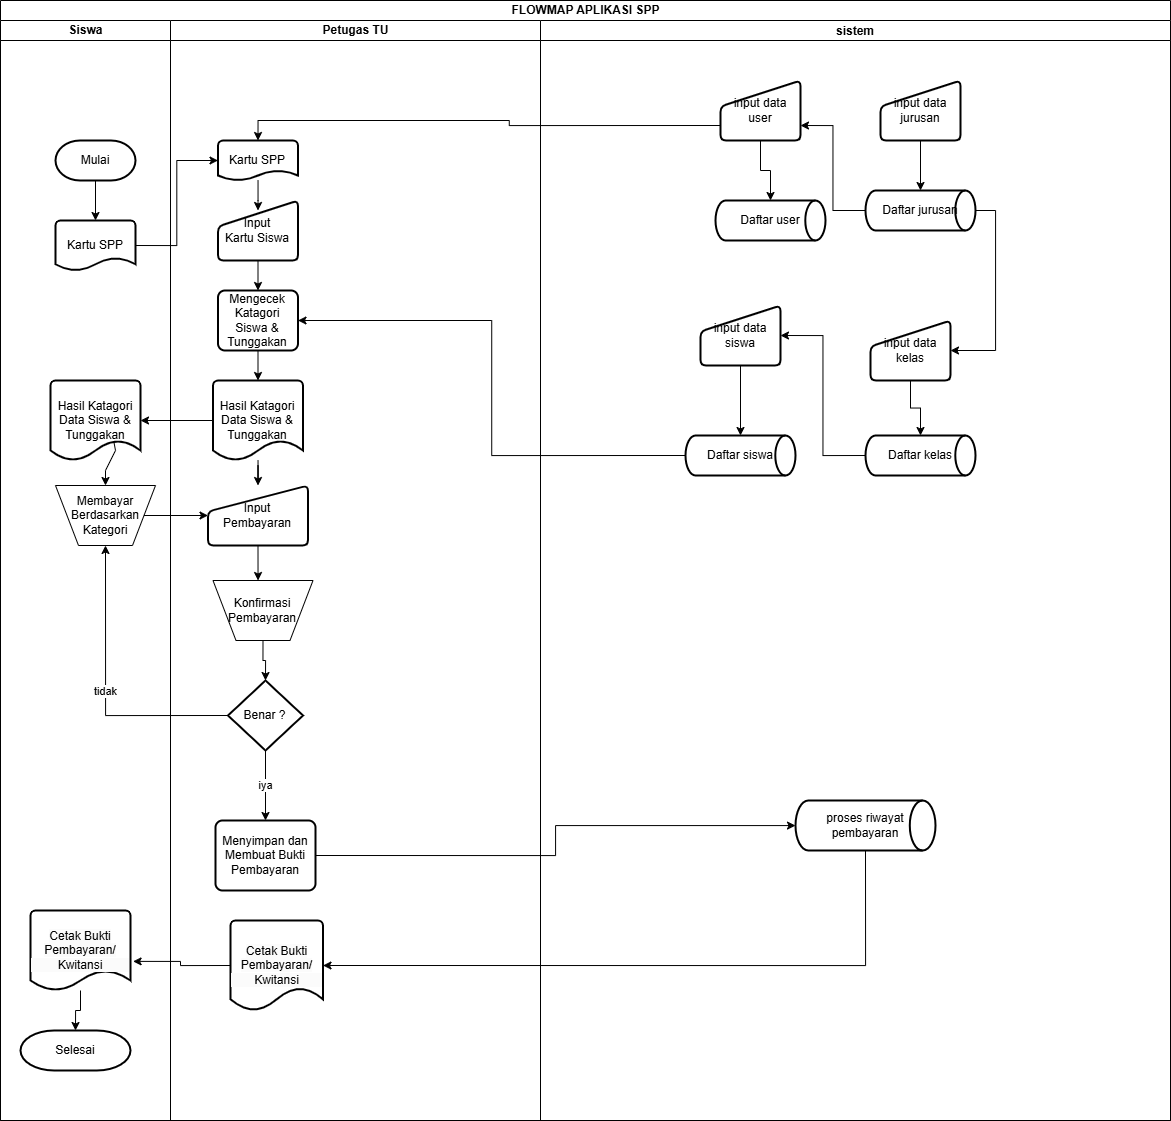

The diagram above was exported from draw.io. Its source (the exported page's mxGraphModel, read from the mxfile embedded in the PNG):
<mxGraphModel dx="1222" dy="1536" grid="1" gridSize="10" guides="1" tooltips="1" connect="1" arrows="1" fold="1" page="1" pageScale="1" pageWidth="1100" pageHeight="850" math="0" shadow="0">
  <root>
    <mxCell id="0" />
    <mxCell id="1" parent="0" />
    <mxCell id="f1YIyDyshel3VBnx9PUb-20" value="FLOWMAP APLIKASI SPP" style="swimlane;childLayout=stackLayout;resizeParent=1;resizeParentMax=0;startSize=20;html=1;" parent="1" vertex="1">
      <mxGeometry x="310" y="-40" width="1170" height="1120" as="geometry" />
    </mxCell>
    <mxCell id="f1YIyDyshel3VBnx9PUb-21" value="Siswa" style="swimlane;startSize=20;html=1;" parent="f1YIyDyshel3VBnx9PUb-20" vertex="1">
      <mxGeometry y="20" width="170" height="1100" as="geometry" />
    </mxCell>
    <mxCell id="f1YIyDyshel3VBnx9PUb-29" value="Mulai" style="strokeWidth=2;html=1;shape=mxgraph.flowchart.terminator;whiteSpace=wrap;" parent="f1YIyDyshel3VBnx9PUb-21" vertex="1">
      <mxGeometry x="55" y="120" width="80" height="40" as="geometry" />
    </mxCell>
    <mxCell id="f1YIyDyshel3VBnx9PUb-30" value="Kartu SPP" style="strokeWidth=2;html=1;shape=mxgraph.flowchart.document2;whiteSpace=wrap;size=0.25;" parent="f1YIyDyshel3VBnx9PUb-21" vertex="1">
      <mxGeometry x="55" y="200" width="80" height="50" as="geometry" />
    </mxCell>
    <mxCell id="f1YIyDyshel3VBnx9PUb-31" style="edgeStyle=orthogonalEdgeStyle;rounded=0;orthogonalLoop=1;jettySize=auto;html=1;exitX=0.5;exitY=1;exitDx=0;exitDy=0;exitPerimeter=0;entryX=0.5;entryY=0;entryDx=0;entryDy=0;entryPerimeter=0;" parent="f1YIyDyshel3VBnx9PUb-21" source="f1YIyDyshel3VBnx9PUb-29" target="f1YIyDyshel3VBnx9PUb-30" edge="1">
      <mxGeometry relative="1" as="geometry" />
    </mxCell>
    <mxCell id="f1YIyDyshel3VBnx9PUb-48" value="Hasil Katagori Data Siswa &amp;amp; Tunggakan" style="strokeWidth=2;html=1;shape=mxgraph.flowchart.document2;whiteSpace=wrap;size=0.25;" parent="f1YIyDyshel3VBnx9PUb-21" vertex="1">
      <mxGeometry x="50" y="360" width="90" height="80" as="geometry" />
    </mxCell>
    <mxCell id="f1YIyDyshel3VBnx9PUb-51" value="Membayar Berdasarkan&lt;div&gt;Kategori&lt;/div&gt;" style="verticalLabelPosition=middle;verticalAlign=middle;html=1;shape=trapezoid;perimeter=trapezoidPerimeter;whiteSpace=wrap;size=0.23;arcSize=10;flipV=1;labelPosition=center;align=center;" parent="f1YIyDyshel3VBnx9PUb-21" vertex="1">
      <mxGeometry x="55" y="465" width="100" height="60" as="geometry" />
    </mxCell>
    <mxCell id="f1YIyDyshel3VBnx9PUb-69" value="&lt;br&gt;&lt;span style=&quot;color: rgb(0, 0, 0); font-family: Helvetica; font-size: 12px; font-style: normal; font-variant-ligatures: normal; font-variant-caps: normal; font-weight: 400; letter-spacing: normal; orphans: 2; text-align: center; text-indent: 0px; text-transform: none; widows: 2; word-spacing: 0px; -webkit-text-stroke-width: 0px; white-space: normal; background-color: rgb(251, 251, 251); text-decoration-thickness: initial; text-decoration-style: initial; text-decoration-color: initial; float: none; display: inline !important;&quot;&gt;Cetak Bukti Pembayaran/&lt;/span&gt;&lt;div style=&quot;forced-color-adjust: none; color: rgb(0, 0, 0); font-family: Helvetica; font-size: 12px; font-style: normal; font-variant-ligatures: normal; font-variant-caps: normal; font-weight: 400; letter-spacing: normal; orphans: 2; text-align: center; text-indent: 0px; text-transform: none; widows: 2; word-spacing: 0px; -webkit-text-stroke-width: 0px; white-space: normal; background-color: rgb(251, 251, 251); text-decoration-thickness: initial; text-decoration-style: initial; text-decoration-color: initial;&quot;&gt;Kwitansi&lt;/div&gt;&lt;div&gt;&lt;br/&gt;&lt;/div&gt;" style="strokeWidth=2;html=1;shape=mxgraph.flowchart.document2;whiteSpace=wrap;size=0.25;" parent="f1YIyDyshel3VBnx9PUb-21" vertex="1">
      <mxGeometry x="30" y="890" width="100" height="80" as="geometry" />
    </mxCell>
    <mxCell id="f1YIyDyshel3VBnx9PUb-71" value="Selesai" style="strokeWidth=2;html=1;shape=mxgraph.flowchart.terminator;whiteSpace=wrap;" parent="f1YIyDyshel3VBnx9PUb-21" vertex="1">
      <mxGeometry x="20" y="1010" width="110" height="40" as="geometry" />
    </mxCell>
    <mxCell id="f1YIyDyshel3VBnx9PUb-73" style="edgeStyle=orthogonalEdgeStyle;rounded=0;orthogonalLoop=1;jettySize=auto;html=1;entryX=0.5;entryY=0;entryDx=0;entryDy=0;entryPerimeter=0;" parent="f1YIyDyshel3VBnx9PUb-21" source="f1YIyDyshel3VBnx9PUb-69" target="f1YIyDyshel3VBnx9PUb-71" edge="1">
      <mxGeometry relative="1" as="geometry" />
    </mxCell>
    <mxCell id="AfiFmuc5WpuY023shH17-1" value="" style="endArrow=classic;html=1;rounded=0;entryX=0.5;entryY=0;entryDx=0;entryDy=0;exitX=0.707;exitY=0.783;exitDx=0;exitDy=0;exitPerimeter=0;" parent="f1YIyDyshel3VBnx9PUb-21" source="f1YIyDyshel3VBnx9PUb-48" target="f1YIyDyshel3VBnx9PUb-51" edge="1">
      <mxGeometry width="50" height="50" relative="1" as="geometry">
        <mxPoint x="95" y="440" as="sourcePoint" />
        <mxPoint x="145" y="390" as="targetPoint" />
        <Array as="points">
          <mxPoint x="115" y="430" />
          <mxPoint x="105" y="450" />
        </Array>
      </mxGeometry>
    </mxCell>
    <mxCell id="f1YIyDyshel3VBnx9PUb-36" style="edgeStyle=orthogonalEdgeStyle;rounded=0;orthogonalLoop=1;jettySize=auto;html=1;exitX=1;exitY=0.5;exitDx=0;exitDy=0;exitPerimeter=0;entryX=0;entryY=0.5;entryDx=0;entryDy=0;entryPerimeter=0;" parent="f1YIyDyshel3VBnx9PUb-20" source="f1YIyDyshel3VBnx9PUb-30" target="f1YIyDyshel3VBnx9PUb-33" edge="1">
      <mxGeometry relative="1" as="geometry" />
    </mxCell>
    <mxCell id="f1YIyDyshel3VBnx9PUb-63" value="tidak" style="edgeStyle=orthogonalEdgeStyle;rounded=0;orthogonalLoop=1;jettySize=auto;html=1;exitX=0;exitY=0.5;exitDx=0;exitDy=0;exitPerimeter=0;entryX=0.5;entryY=1;entryDx=0;entryDy=0;" parent="f1YIyDyshel3VBnx9PUb-20" source="f1YIyDyshel3VBnx9PUb-60" target="f1YIyDyshel3VBnx9PUb-51" edge="1">
      <mxGeometry relative="1" as="geometry" />
    </mxCell>
    <mxCell id="f1YIyDyshel3VBnx9PUb-74" style="edgeStyle=orthogonalEdgeStyle;rounded=0;orthogonalLoop=1;jettySize=auto;html=1;exitX=0;exitY=0.5;exitDx=0;exitDy=0;exitPerimeter=0;entryX=1.026;entryY=0.636;entryDx=0;entryDy=0;entryPerimeter=0;" parent="f1YIyDyshel3VBnx9PUb-20" source="f1YIyDyshel3VBnx9PUb-70" target="f1YIyDyshel3VBnx9PUb-69" edge="1">
      <mxGeometry relative="1" as="geometry" />
    </mxCell>
    <mxCell id="AfiFmuc5WpuY023shH17-2" style="edgeStyle=orthogonalEdgeStyle;rounded=0;orthogonalLoop=1;jettySize=auto;html=1;exitX=1;exitY=0.5;exitDx=0;exitDy=0;entryX=0;entryY=0.5;entryDx=0;entryDy=0;" parent="f1YIyDyshel3VBnx9PUb-20" source="f1YIyDyshel3VBnx9PUb-51" target="f1YIyDyshel3VBnx9PUb-55" edge="1">
      <mxGeometry relative="1" as="geometry" />
    </mxCell>
    <mxCell id="f1YIyDyshel3VBnx9PUb-22" value="Petugas TU" style="swimlane;startSize=20;html=1;" parent="f1YIyDyshel3VBnx9PUb-20" vertex="1">
      <mxGeometry x="170" y="20" width="370" height="1100" as="geometry" />
    </mxCell>
    <mxCell id="f1YIyDyshel3VBnx9PUb-37" value="" style="edgeStyle=orthogonalEdgeStyle;rounded=0;orthogonalLoop=1;jettySize=auto;html=1;" parent="f1YIyDyshel3VBnx9PUb-22" source="f1YIyDyshel3VBnx9PUb-33" edge="1">
      <mxGeometry relative="1" as="geometry">
        <mxPoint x="87.5" y="190" as="targetPoint" />
      </mxGeometry>
    </mxCell>
    <mxCell id="f1YIyDyshel3VBnx9PUb-33" value="Kartu SPP" style="strokeWidth=2;html=1;shape=mxgraph.flowchart.document2;whiteSpace=wrap;size=0.25;" parent="f1YIyDyshel3VBnx9PUb-22" vertex="1">
      <mxGeometry x="47.5" y="120" width="80" height="40" as="geometry" />
    </mxCell>
    <mxCell id="f1YIyDyshel3VBnx9PUb-43" style="edgeStyle=orthogonalEdgeStyle;rounded=0;orthogonalLoop=1;jettySize=auto;html=1;exitX=0.5;exitY=1;exitDx=0;exitDy=0;entryX=0.5;entryY=0;entryDx=0;entryDy=0;" parent="f1YIyDyshel3VBnx9PUb-22" source="f1YIyDyshel3VBnx9PUb-34" target="f1YIyDyshel3VBnx9PUb-38" edge="1">
      <mxGeometry relative="1" as="geometry" />
    </mxCell>
    <mxCell id="f1YIyDyshel3VBnx9PUb-34" value="Input Kartu&amp;nbsp;&lt;span style=&quot;background-color: transparent; color: light-dark(rgb(0, 0, 0), rgb(255, 255, 255));&quot;&gt;Siswa&lt;/span&gt;" style="html=1;strokeWidth=2;shape=manualInput;whiteSpace=wrap;rounded=1;size=26;arcSize=11;" parent="f1YIyDyshel3VBnx9PUb-22" vertex="1">
      <mxGeometry x="47.5" y="180" width="80" height="60" as="geometry" />
    </mxCell>
    <mxCell id="f1YIyDyshel3VBnx9PUb-38" value="Mengecek Katagori&lt;div&gt;Siswa &amp;amp; Tunggakan&lt;/div&gt;" style="rounded=1;whiteSpace=wrap;html=1;absoluteArcSize=1;arcSize=14;strokeWidth=2;" parent="f1YIyDyshel3VBnx9PUb-22" vertex="1">
      <mxGeometry x="47.5" y="270" width="80" height="60" as="geometry" />
    </mxCell>
    <mxCell id="AfiFmuc5WpuY023shH17-3" style="edgeStyle=orthogonalEdgeStyle;rounded=0;orthogonalLoop=1;jettySize=auto;html=1;entryX=0.5;entryY=0;entryDx=0;entryDy=0;" parent="f1YIyDyshel3VBnx9PUb-22" source="f1YIyDyshel3VBnx9PUb-42" target="f1YIyDyshel3VBnx9PUb-55" edge="1">
      <mxGeometry relative="1" as="geometry" />
    </mxCell>
    <mxCell id="f1YIyDyshel3VBnx9PUb-42" value="Hasil Katagori Data Siswa &amp;amp; Tunggakan" style="strokeWidth=2;html=1;shape=mxgraph.flowchart.document2;whiteSpace=wrap;size=0.25;" parent="f1YIyDyshel3VBnx9PUb-22" vertex="1">
      <mxGeometry x="42.5" y="360" width="90" height="80" as="geometry" />
    </mxCell>
    <mxCell id="f1YIyDyshel3VBnx9PUb-44" style="edgeStyle=orthogonalEdgeStyle;rounded=0;orthogonalLoop=1;jettySize=auto;html=1;exitX=0.5;exitY=1;exitDx=0;exitDy=0;entryX=0.5;entryY=0;entryDx=0;entryDy=0;entryPerimeter=0;" parent="f1YIyDyshel3VBnx9PUb-22" source="f1YIyDyshel3VBnx9PUb-38" target="f1YIyDyshel3VBnx9PUb-42" edge="1">
      <mxGeometry relative="1" as="geometry" />
    </mxCell>
    <mxCell id="AfiFmuc5WpuY023shH17-6" style="edgeStyle=orthogonalEdgeStyle;rounded=0;orthogonalLoop=1;jettySize=auto;html=1;exitX=0.5;exitY=1;exitDx=0;exitDy=0;" parent="f1YIyDyshel3VBnx9PUb-22" source="f1YIyDyshel3VBnx9PUb-55" edge="1">
      <mxGeometry relative="1" as="geometry">
        <mxPoint x="87.53846153846166" y="560" as="targetPoint" />
      </mxGeometry>
    </mxCell>
    <mxCell id="f1YIyDyshel3VBnx9PUb-55" value="Input Pembayaran" style="html=1;strokeWidth=2;shape=manualInput;whiteSpace=wrap;rounded=1;size=26;arcSize=11;" parent="f1YIyDyshel3VBnx9PUb-22" vertex="1">
      <mxGeometry x="37.5" y="465" width="100" height="60" as="geometry" />
    </mxCell>
    <mxCell id="f1YIyDyshel3VBnx9PUb-65" value="iya" style="edgeStyle=orthogonalEdgeStyle;rounded=0;orthogonalLoop=1;jettySize=auto;html=1;exitX=0.5;exitY=1;exitDx=0;exitDy=0;exitPerimeter=0;entryX=0.5;entryY=0;entryDx=0;entryDy=0;" parent="f1YIyDyshel3VBnx9PUb-22" source="f1YIyDyshel3VBnx9PUb-60" target="f1YIyDyshel3VBnx9PUb-64" edge="1">
      <mxGeometry relative="1" as="geometry" />
    </mxCell>
    <mxCell id="f1YIyDyshel3VBnx9PUb-60" value="Benar ?" style="strokeWidth=2;html=1;shape=mxgraph.flowchart.decision;whiteSpace=wrap;" parent="f1YIyDyshel3VBnx9PUb-22" vertex="1">
      <mxGeometry x="57.5" y="660" width="75" height="70" as="geometry" />
    </mxCell>
    <mxCell id="f1YIyDyshel3VBnx9PUb-64" value="Menyimpan dan Membuat Bukti&lt;div&gt;Pembayaran&lt;/div&gt;" style="rounded=1;whiteSpace=wrap;html=1;absoluteArcSize=1;arcSize=14;strokeWidth=2;" parent="f1YIyDyshel3VBnx9PUb-22" vertex="1">
      <mxGeometry x="45" y="800" width="100" height="70" as="geometry" />
    </mxCell>
    <mxCell id="f1YIyDyshel3VBnx9PUb-70" value="&lt;br&gt;&lt;span style=&quot;color: rgb(0, 0, 0); font-family: Helvetica; font-size: 12px; font-style: normal; font-variant-ligatures: normal; font-variant-caps: normal; font-weight: 400; letter-spacing: normal; orphans: 2; text-align: center; text-indent: 0px; text-transform: none; widows: 2; word-spacing: 0px; -webkit-text-stroke-width: 0px; white-space: normal; background-color: rgb(251, 251, 251); text-decoration-thickness: initial; text-decoration-style: initial; text-decoration-color: initial; float: none; display: inline !important;&quot;&gt;Cetak Bukti Pembayaran/&lt;/span&gt;&lt;div style=&quot;forced-color-adjust: none; color: rgb(0, 0, 0); font-family: Helvetica; font-size: 12px; font-style: normal; font-variant-ligatures: normal; font-variant-caps: normal; font-weight: 400; letter-spacing: normal; orphans: 2; text-align: center; text-indent: 0px; text-transform: none; widows: 2; word-spacing: 0px; -webkit-text-stroke-width: 0px; white-space: normal; background-color: rgb(251, 251, 251); text-decoration-thickness: initial; text-decoration-style: initial; text-decoration-color: initial;&quot;&gt;Kwitansi&lt;/div&gt;&lt;div&gt;&lt;br/&gt;&lt;/div&gt;" style="strokeWidth=2;html=1;shape=mxgraph.flowchart.document2;whiteSpace=wrap;size=0.25;" parent="f1YIyDyshel3VBnx9PUb-22" vertex="1">
      <mxGeometry x="60" y="900" width="92.5" height="90" as="geometry" />
    </mxCell>
    <mxCell id="s5gAHCA3tDr4aH-NwhCk-1" value="Konfirmasi Pembayaran" style="verticalLabelPosition=middle;verticalAlign=middle;html=1;shape=trapezoid;perimeter=trapezoidPerimeter;whiteSpace=wrap;size=0.23;arcSize=10;flipV=1;labelPosition=center;align=center;" parent="f1YIyDyshel3VBnx9PUb-22" vertex="1">
      <mxGeometry x="42.5" y="560" width="100" height="60" as="geometry" />
    </mxCell>
    <mxCell id="s5gAHCA3tDr4aH-NwhCk-2" style="edgeStyle=orthogonalEdgeStyle;rounded=0;orthogonalLoop=1;jettySize=auto;html=1;exitX=0.5;exitY=1;exitDx=0;exitDy=0;entryX=0.5;entryY=0;entryDx=0;entryDy=0;entryPerimeter=0;" parent="f1YIyDyshel3VBnx9PUb-22" source="s5gAHCA3tDr4aH-NwhCk-1" target="f1YIyDyshel3VBnx9PUb-60" edge="1">
      <mxGeometry relative="1" as="geometry" />
    </mxCell>
    <mxCell id="AfiFmuc5WpuY023shH17-52" style="edgeStyle=orthogonalEdgeStyle;rounded=0;orthogonalLoop=1;jettySize=auto;html=1;exitX=0;exitY=0.5;exitDx=0;exitDy=0;exitPerimeter=0;entryX=1;entryY=0.5;entryDx=0;entryDy=0;" parent="f1YIyDyshel3VBnx9PUb-20" source="AfiFmuc5WpuY023shH17-48" target="f1YIyDyshel3VBnx9PUb-38" edge="1">
      <mxGeometry relative="1" as="geometry" />
    </mxCell>
    <mxCell id="f1YIyDyshel3VBnx9PUb-49" style="edgeStyle=orthogonalEdgeStyle;rounded=0;orthogonalLoop=1;jettySize=auto;html=1;entryX=1;entryY=0.5;entryDx=0;entryDy=0;entryPerimeter=0;" parent="f1YIyDyshel3VBnx9PUb-20" source="f1YIyDyshel3VBnx9PUb-42" target="f1YIyDyshel3VBnx9PUb-48" edge="1">
      <mxGeometry relative="1" as="geometry">
        <mxPoint x="110" y="340" as="targetPoint" />
      </mxGeometry>
    </mxCell>
    <mxCell id="f1YIyDyshel3VBnx9PUb-78" style="edgeStyle=orthogonalEdgeStyle;rounded=0;orthogonalLoop=1;jettySize=auto;html=1;exitX=1;exitY=0.5;exitDx=0;exitDy=0;" parent="f1YIyDyshel3VBnx9PUb-20" source="f1YIyDyshel3VBnx9PUb-64" target="f1YIyDyshel3VBnx9PUb-77" edge="1">
      <mxGeometry relative="1" as="geometry" />
    </mxCell>
    <mxCell id="s5gAHCA3tDr4aH-NwhCk-4" style="edgeStyle=orthogonalEdgeStyle;rounded=0;orthogonalLoop=1;jettySize=auto;html=1;exitX=0.5;exitY=1;exitDx=0;exitDy=0;exitPerimeter=0;entryX=1;entryY=0.5;entryDx=0;entryDy=0;entryPerimeter=0;" parent="f1YIyDyshel3VBnx9PUb-20" source="f1YIyDyshel3VBnx9PUb-77" target="f1YIyDyshel3VBnx9PUb-70" edge="1">
      <mxGeometry relative="1" as="geometry" />
    </mxCell>
    <mxCell id="AfiFmuc5WpuY023shH17-64" style="edgeStyle=orthogonalEdgeStyle;rounded=0;orthogonalLoop=1;jettySize=auto;html=1;entryX=0.5;entryY=0;entryDx=0;entryDy=0;entryPerimeter=0;exitX=0;exitY=0.75;exitDx=0;exitDy=0;" parent="f1YIyDyshel3VBnx9PUb-20" source="AfiFmuc5WpuY023shH17-58" target="f1YIyDyshel3VBnx9PUb-33" edge="1">
      <mxGeometry relative="1" as="geometry">
        <mxPoint x="560" y="180" as="sourcePoint" />
      </mxGeometry>
    </mxCell>
    <mxCell id="AfiFmuc5WpuY023shH17-41" value="sistem" style="swimlane;startSize=20;" parent="f1YIyDyshel3VBnx9PUb-20" vertex="1">
      <mxGeometry x="540" y="20" width="630" height="1100" as="geometry" />
    </mxCell>
    <mxCell id="AfiFmuc5WpuY023shH17-51" style="edgeStyle=orthogonalEdgeStyle;rounded=0;orthogonalLoop=1;jettySize=auto;html=1;exitX=0.5;exitY=1;exitDx=0;exitDy=0;" parent="AfiFmuc5WpuY023shH17-41" source="AfiFmuc5WpuY023shH17-44" target="AfiFmuc5WpuY023shH17-48" edge="1">
      <mxGeometry relative="1" as="geometry" />
    </mxCell>
    <mxCell id="AfiFmuc5WpuY023shH17-44" value="input data siswa" style="html=1;strokeWidth=2;shape=manualInput;whiteSpace=wrap;rounded=1;size=26;arcSize=11;" parent="AfiFmuc5WpuY023shH17-41" vertex="1">
      <mxGeometry x="160" y="285" width="80" height="60" as="geometry" />
    </mxCell>
    <mxCell id="AfiFmuc5WpuY023shH17-49" style="edgeStyle=orthogonalEdgeStyle;rounded=0;orthogonalLoop=1;jettySize=auto;html=1;exitX=0.5;exitY=1;exitDx=0;exitDy=0;" parent="AfiFmuc5WpuY023shH17-41" source="AfiFmuc5WpuY023shH17-46" target="AfiFmuc5WpuY023shH17-47" edge="1">
      <mxGeometry relative="1" as="geometry" />
    </mxCell>
    <mxCell id="AfiFmuc5WpuY023shH17-46" value="input data kelas" style="html=1;strokeWidth=2;shape=manualInput;whiteSpace=wrap;rounded=1;size=26;arcSize=11;" parent="AfiFmuc5WpuY023shH17-41" vertex="1">
      <mxGeometry x="330" y="300" width="80" height="60" as="geometry" />
    </mxCell>
    <mxCell id="AfiFmuc5WpuY023shH17-50" style="edgeStyle=orthogonalEdgeStyle;rounded=0;orthogonalLoop=1;jettySize=auto;html=1;exitX=0;exitY=0.5;exitDx=0;exitDy=0;exitPerimeter=0;entryX=1;entryY=0.5;entryDx=0;entryDy=0;" parent="AfiFmuc5WpuY023shH17-41" source="AfiFmuc5WpuY023shH17-47" target="AfiFmuc5WpuY023shH17-44" edge="1">
      <mxGeometry relative="1" as="geometry" />
    </mxCell>
    <mxCell id="AfiFmuc5WpuY023shH17-47" value="Daftar kelas" style="strokeWidth=2;html=1;shape=mxgraph.flowchart.direct_data;whiteSpace=wrap;" parent="AfiFmuc5WpuY023shH17-41" vertex="1">
      <mxGeometry x="325" y="415" width="110" height="40" as="geometry" />
    </mxCell>
    <mxCell id="AfiFmuc5WpuY023shH17-48" value="Daftar siswa" style="strokeWidth=2;html=1;shape=mxgraph.flowchart.direct_data;whiteSpace=wrap;" parent="AfiFmuc5WpuY023shH17-41" vertex="1">
      <mxGeometry x="145" y="415" width="110" height="40" as="geometry" />
    </mxCell>
    <mxCell id="AfiFmuc5WpuY023shH17-53" style="edgeStyle=orthogonalEdgeStyle;rounded=0;orthogonalLoop=1;jettySize=auto;html=1;exitX=0.5;exitY=1;exitDx=0;exitDy=0;" parent="AfiFmuc5WpuY023shH17-41" source="AfiFmuc5WpuY023shH17-54" target="AfiFmuc5WpuY023shH17-55" edge="1">
      <mxGeometry relative="1" as="geometry" />
    </mxCell>
    <mxCell id="AfiFmuc5WpuY023shH17-54" value="input data jurusan" style="html=1;strokeWidth=2;shape=manualInput;whiteSpace=wrap;rounded=1;size=26;arcSize=11;" parent="AfiFmuc5WpuY023shH17-41" vertex="1">
      <mxGeometry x="340" y="60" width="80" height="60" as="geometry" />
    </mxCell>
    <mxCell id="AfiFmuc5WpuY023shH17-56" style="edgeStyle=orthogonalEdgeStyle;rounded=0;orthogonalLoop=1;jettySize=auto;html=1;exitX=1;exitY=0.5;exitDx=0;exitDy=0;exitPerimeter=0;entryX=1;entryY=0.5;entryDx=0;entryDy=0;" parent="AfiFmuc5WpuY023shH17-41" source="AfiFmuc5WpuY023shH17-55" target="AfiFmuc5WpuY023shH17-46" edge="1">
      <mxGeometry relative="1" as="geometry" />
    </mxCell>
    <mxCell id="3_9BcN0GF3ntczP9Al1N-2" style="edgeStyle=orthogonalEdgeStyle;rounded=0;orthogonalLoop=1;jettySize=auto;html=1;exitX=0;exitY=0.5;exitDx=0;exitDy=0;exitPerimeter=0;entryX=1;entryY=0.75;entryDx=0;entryDy=0;" edge="1" parent="AfiFmuc5WpuY023shH17-41" source="AfiFmuc5WpuY023shH17-55" target="AfiFmuc5WpuY023shH17-58">
      <mxGeometry relative="1" as="geometry" />
    </mxCell>
    <mxCell id="AfiFmuc5WpuY023shH17-55" value="Daftar jurusan" style="strokeWidth=2;html=1;shape=mxgraph.flowchart.direct_data;whiteSpace=wrap;" parent="AfiFmuc5WpuY023shH17-41" vertex="1">
      <mxGeometry x="325" y="170" width="110" height="40" as="geometry" />
    </mxCell>
    <mxCell id="AfiFmuc5WpuY023shH17-57" style="edgeStyle=orthogonalEdgeStyle;rounded=0;orthogonalLoop=1;jettySize=auto;html=1;exitX=0.5;exitY=1;exitDx=0;exitDy=0;" parent="AfiFmuc5WpuY023shH17-41" source="AfiFmuc5WpuY023shH17-58" target="AfiFmuc5WpuY023shH17-59" edge="1">
      <mxGeometry relative="1" as="geometry" />
    </mxCell>
    <mxCell id="AfiFmuc5WpuY023shH17-58" value="input data user" style="html=1;strokeWidth=2;shape=manualInput;whiteSpace=wrap;rounded=1;size=26;arcSize=11;" parent="AfiFmuc5WpuY023shH17-41" vertex="1">
      <mxGeometry x="180" y="60" width="80" height="60" as="geometry" />
    </mxCell>
    <mxCell id="AfiFmuc5WpuY023shH17-59" value="Daftar user" style="strokeWidth=2;html=1;shape=mxgraph.flowchart.direct_data;whiteSpace=wrap;" parent="AfiFmuc5WpuY023shH17-41" vertex="1">
      <mxGeometry x="175" y="180" width="110" height="40" as="geometry" />
    </mxCell>
    <mxCell id="f1YIyDyshel3VBnx9PUb-77" value="proses riwayat pembayaran" style="strokeWidth=2;html=1;shape=mxgraph.flowchart.direct_data;whiteSpace=wrap;" parent="AfiFmuc5WpuY023shH17-41" vertex="1">
      <mxGeometry x="255" y="780" width="140" height="50" as="geometry" />
    </mxCell>
  </root>
</mxGraphModel>